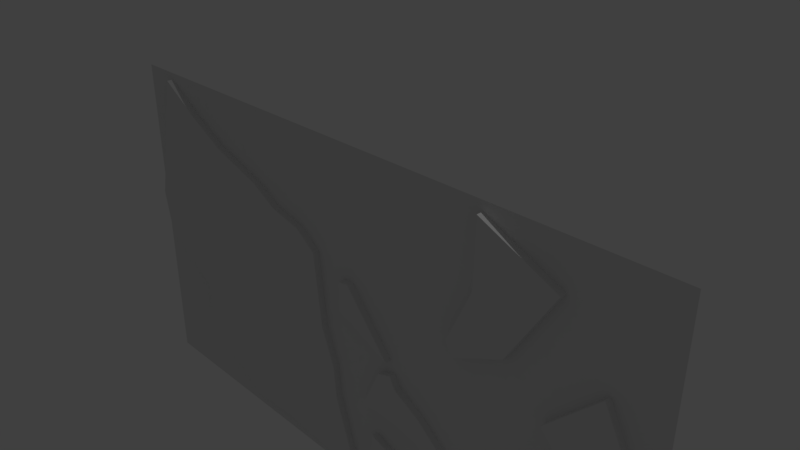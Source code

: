 # Source: anorganik2.blend  (saved by Blender 2.79.0; exported with 4.5.12 LTS)
import bpy
from mathutils import Matrix  # noqa: F401  (used for matrix-valued properties, if any)

bpy.ops.wm.read_factory_settings(use_empty=True)
scene = bpy.context.scene
scene.name = 'Scene'

# ---- collections
col_collection_1 = bpy.data.collections.new('Collection 1'); scene.collection.children.link(col_collection_1)

# ---- materials (node trees are filled in below, after node groups)
mat_material_001 = bpy.data.materials.new('Material.001')
mat_material_001.alpha_threshold = 0.0
mat_material_001.use_transparent_shadow = False
mat_material_001.roughness = 0.5
mat_material_002 = bpy.data.materials.new('Material.002')
mat_material_002.alpha_threshold = 0.0
mat_material_002.use_transparent_shadow = False
mat_material_002.roughness = 0.5

# ---- material node trees

# ---- world
world_world = bpy.data.worlds.new('World'); scene.world = world_world
world_world.color = (0.05088, 0.05088, 0.05088)
world_world.use_sun_shadow = False
world_world.sun_shadow_jitter_overblur = 0.0
world_world.cycles.sampling_method = 'MANUAL'

# ---- cameras
cam_camera = bpy.data.cameras.new('Camera')
cam_camera.clip_end = 100.0
cam_camera.lens = 35.0
cam_camera.sensor_width = 32.0
cam_camera.sensor_height = 18.0
cam_camera.ortho_scale = 7.314
cam_camera.dof.focus_distance = 0.0
cam_camera.dof.aperture_fstop = 128.0

# ---- lights
light_lamp = bpy.data.lights.new('Lamp', 'POINT')
light_lamp.transmission_factor = 0.0
light_lamp.cutoff_distance = 30.0
light_lamp.energy = 100.0
light_lamp.shadow_buffer_clip_start = 1.001
light_lamp.shadow_soft_size = 0.1
light_lamp.shadow_maximum_resolution = 0.006
light_lamp.use_absolute_resolution = True

# ---- meshes
me_circle = bpy.data.meshes.new('Circle')
me_circle.from_pydata([(-0.528, -2.472, -1.533e-07), (-0.5722, -1.971, -1.061e-07), (-0.79, -1.401, -4.937e-08), (-0.9176, -0.2718, 6.14e-08), (-1.258, -0.02652, 9.491e-08), (-1.789, 0.09351, 1.195e-07), (-2.229, 0.3355, 1.571e-07), (-3.1, 0.6156, 1.995e-07), (-3.768, 0.9637, 2.488e-07), (-4.39, 1.357, 3.021e-07), (-4.929, -0.6712, 1.353e-07), (-4.814, -1.297, 9.422e-08), (-3.785, -1.991, 4.499e-08), (-3.746, -2.697, -7.663e-09), (-2.517, -3.513, -7.331e-08), (-1.764, -3.472, -6.442e-08), (-1.048, -3.537, -6.852e-08), (-0.431, -3.589, -7.498e-08), (-0.1774, -3.525, -7.442e-08), (0.5244, -1.336, -5.098e-07), (-0.2159, -0.4739, -4.299e-07), (-0.4009, -0.4996, -4.271e-07), (0.6491, -2.246, -5.77e-07), (1.062, -2.325, -5.729e-07), (1.413, -2.469, -5.722e-07), (1.765, -2.733, -5.804e-07), (1.52, -2.226, -5.026e-07), (1.131, -1.909, -4.58e-07), (0.6901, -1.674, -4.171e-07), (0.6012, -1.504, -3.996e-07), (0.3678, -1.585, -3.914e-07), (0.06197, -2.232, -4.363e-07), (1.518, -3.176, -5.105e-07), (0.2336, -2.698, -4.589e-07), (0.1677, -3.054, -4.859e-07), (0.915, -3.661, -4.797e-07), (2.839, -2.493, -4.351e-07), (2.927, -1.992, -3.948e-07), (3.018, -1.574, -3.653e-07), (3.27, -1.169, -3.399e-07), (3.023, -0.8724, -3.267e-07), (3.776, -0.1021, -2.726e-07), (4.376, -1.272, -3.808e-07), (4.359, -1.448, -4.224e-07), (3.236, -2.738, -5.49e-07), (2.449, -0.2951, -3.595e-07), (3.133, 0.8177, -2.743e-07), (1.978, 1.326, -2.42e-07), (1.955, 0.3562, -3.411e-07), (1.571, -0.4566, -4.232e-07), (1.7, -0.6486, -4.457e-07), (3.797, -2.012, -4.892e-07), (-0.5722, -1.971, 0.2081), (-0.528, -2.472, 0.2081), (-0.4034, -0.9482, -4.694e-07), (-0.79, -1.401, 0.2081), (-0.9176, -0.2718, 0.2081), (-1.258, -0.02652, 0.2081), (-1.789, 0.09351, 0.2081), (-2.229, 0.3355, 0.2081), (-3.1, 0.6156, 0.2081), (-3.768, 0.9637, 0.2081), (-4.39, 1.357, 0.2081), (-4.929, -0.6712, 0.2081), (-4.814, -1.297, 0.2081), (-3.785, -1.991, 0.2081), (-3.746, -2.697, 0.2081), (-2.517, -3.513, 0.2081), (-1.764, -3.472, 0.2081), (-1.048, -3.537, 0.2081), (-0.431, -3.589, 0.2081), (-0.1774, -3.525, 0.2081), (0.5244, -1.336, 0.2081), (-0.2159, -0.4739, 0.2081), (-0.4009, -0.4996, 0.2081), (0.6491, -2.246, 0.2081), (1.062, -2.325, 0.2081), (1.413, -2.469, 0.2081), (1.765, -2.733, 0.2081), (1.52, -2.226, 0.2081), (1.131, -1.909, 0.2081), (0.6901, -1.674, 0.2081), (0.6012, -1.504, 0.2081), (0.3678, -1.585, 0.2081), (0.06197, -2.232, 0.2081), (1.518, -3.176, 0.2081), (0.2336, -2.698, 0.2081), (0.1677, -3.054, 0.2081), (0.915, -3.661, 0.2081), (2.839, -2.493, 0.2081), (2.927, -1.992, 0.2081), (3.018, -1.574, 0.2081), (3.27, -1.169, 0.2081), (3.023, -0.8724, 0.2081), (3.776, -0.1021, 0.2081), (4.376, -1.272, 0.2081), (4.359, -1.448, 0.2081), (3.236, -2.738, 0.2081), (2.449, -0.2951, 0.2081), (3.133, 0.8177, 0.2081), (1.978, 1.326, 0.2081), (1.955, 0.3562, 0.2081), (1.571, -0.4566, 0.2081), (1.7, -0.6486, 0.2081), (3.797, -2.012, 0.2081), (-0.4034, -0.9482, 0.2081), (-5.033, -3.796, 0.106), (4.503, -3.796, 0.106), (-5.033, 1.46, 0.106), (4.503, 1.46, 0.106)], [], [(1, 2, 3, 4, 5, 6, 7, 8, 9, 10, 11, 12, 13, 14, 15, 16, 17, 18, 0), (20, 21, 54, 19), (23, 24, 25, 26, 27, 28, 29, 30, 31, 22), (33, 32, 35, 34), (45, 50, 49, 48, 47, 46), (44, 36, 37, 38, 39, 40, 41, 42, 43, 51), (52, 53, 71, 70, 69, 68, 67, 66, 65, 64, 63, 62, 61, 60, 59, 58, 57, 56, 55), (73, 72, 105, 74), (76, 75, 84, 83, 82, 81, 80, 79, 78, 77), (86, 87, 88, 85), (98, 99, 100, 101, 102, 103), (97, 104, 96, 95, 94, 93, 92, 91, 90, 89), (48, 49, 102, 101), (23, 22, 75, 76), (49, 50, 103, 102), (24, 23, 76, 77), (54, 21, 74, 105), (25, 24, 77, 78), (35, 32, 85, 88), (26, 25, 78, 79), (27, 26, 79, 80), (1, 0, 53, 52), (28, 27, 80, 81), (2, 1, 52, 55), (19, 54, 105, 72), (29, 28, 81, 82), (3, 2, 55, 56), (30, 29, 82, 83), (4, 3, 56, 57), (31, 30, 83, 84), (5, 4, 57, 58), (36, 44, 97, 89), (6, 5, 58, 59), (32, 33, 86, 85), (7, 6, 59, 60), (33, 34, 87, 86), (8, 7, 60, 61), (34, 35, 88, 87), (9, 8, 61, 62), (22, 31, 84, 75), (10, 9, 62, 63), (37, 36, 89, 90), (11, 10, 63, 64), (38, 37, 90, 91), (12, 11, 64, 65), (39, 38, 91, 92), (13, 12, 65, 66), (40, 39, 92, 93), (14, 13, 66, 67), (41, 40, 93, 94), (15, 14, 67, 68), (42, 41, 94, 95), (16, 15, 68, 69), (43, 42, 95, 96), (17, 16, 69, 70), (51, 43, 96, 104), (18, 17, 70, 71), (50, 45, 98, 103), (0, 18, 71, 53), (45, 46, 99, 98), (20, 19, 72, 73), (46, 47, 100, 99), (21, 20, 73, 74), (47, 48, 101, 100), (44, 51, 104, 97), (106, 107, 109, 108)])
me_circle.materials.append(mat_material_001)
me_circle.materials.append(mat_material_002)
me_circle.use_remesh_preserve_volume = False
me_circle.use_remesh_preserve_attributes = False
me_circle.use_mirror_vertex_groups = False
me_circle.update()

# ---- objects
ob_circle = bpy.data.objects.new('Circle', me_circle)
ob_lamp = bpy.data.objects.new('Lamp', light_lamp)
ob_camera = bpy.data.objects.new('Camera', cam_camera)

# ---- transforms, parenting, visibility, modifiers, constraints
ob_circle.location = (0.0, 0.0, 0.0)
ob_circle.rotation_euler = (1.571, 0.0, 0.0)
ob_circle.lineart.crease_threshold = 0.0
ob_lamp.location = (4.076, 1.005, 5.904)
ob_lamp.rotation_euler = (0.6503, 0.05522, 1.866)
ob_lamp.lock_rotations_4d = False
ob_lamp.empty_display_type = 'ARROWS'
ob_lamp.color = (0.0, 0.0, 0.0, 0.0)
ob_lamp.lineart.crease_threshold = 0.0
ob_camera.location = (7.481, -6.508, 5.344)
ob_camera.rotation_euler = (1.109, 0.0, 0.8149)
ob_camera.lock_rotations_4d = False
ob_camera.empty_display_type = 'ARROWS'
ob_camera.color = (0.0, 0.0, 0.0, 0.0)
ob_camera.display_type = 'WIRE'
ob_camera.lineart.crease_threshold = 0.0

# ---- collection membership
col_collection_1.objects.link(ob_circle)
col_collection_1.objects.link(ob_lamp)
col_collection_1.objects.link(ob_camera)

# ---- scene / render settings (as saved in the file)
scene.camera = ob_camera
scene.frame_start = 1; scene.frame_end = 250; scene.frame_set(1)
scene.render.engine = 'BLENDER_EEVEE_NEXT'
scene.render.resolution_percentage = 50
scene.render.dither_intensity = 0.0
scene.cycles.use_denoising = False
scene.cycles.samples = 128
scene.cycles.sampling_pattern = 'TABULATED_SOBOL'
scene.cycles.use_adaptive_sampling = False
scene.cycles.use_light_tree = False
scene.cycles.blur_glossy = 0.0
scene.cycles.sample_clamp_indirect = 0.0
scene.view_settings.view_transform = 'Standard'
bpy.context.view_layer.update()
